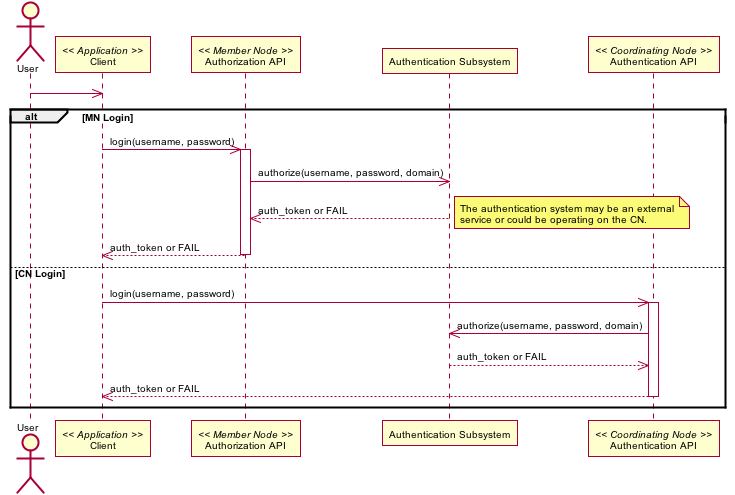

The diagram above was rendered by PlantUML. Its source (embedded in the PNG):
@startuml images/12_interaction.png
skinparam activityFontColor black
skinparam activityFontSize 10
skinparam activityFontName arial
skinparam activityArrowFontColor black
skinparam activityArrowFontSize 10
skinparam activityArrowFontName arial
skinparam classArrowFontColor black
skinparam classArrowFontSize 10
skinparam classArrowFontName arial
skinparam classAttributeFontColor black
skinparam classAttributeFontSize 10
skinparam classAttributeFontName arial
skinparam classFontColor black
skinparam classFontSize 10
skinparam classFontName arial
skinparam componentFontColor black
skinparam componentFontSize 10
skinparam componentFontName arial
skinparam componentArrowFontColor black
skinparam componentArrowFontSize 10
skinparam componentArrowFontName arial
skinparam noteFontColor black
skinparam noteFontSize 10
skinparam noteFontName arial
skinparam packageFontColor black
skinparam packageFontSize 10
skinparam packageFontName arial
skinparam sequenceActorFontColor black
skinparam sequenceActorFontSize 10
skinparam sequenceActorFontName arial
skinparam sequenceArrowFontColor black
skinparam sequenceArrowFontSize 10
skinparam sequenceArrowFontName arial
skinparam sequenceGroupingFontColor black
skinparam sequenceGroupingFontSize 10
skinparam sequenceGroupingFontName arial
skinparam sequenceGroupingHeaderFontColor black
skinparam sequenceGroupingHeaderFontSize 10
skinparam sequenceGroupingHeaderFontName arial
skinparam sequenceParticipantFontColor black
skinparam sequenceParticipantFontSize 10
skinparam sequenceParticipantFontName arial
skinparam sequenceTitleFontColor black
skinparam sequenceTitleFontSize 10
skinparam sequenceTitleFontName arial
skinparam titleFontColor black
skinparam titleFontSize 10
skinparam titleFontName arial
skinparam usecaseFontColor black
skinparam usecaseFontSize 10
skinparam usecaseFontName arial
skinparam usecaseActorFontColor black
skinparam usecaseActorFontSize 10
skinparam usecaseActorFontName arial
skinparam usecaseArrowFontColor black
skinparam usecaseArrowFontSize 10
skinparam usecaseArrowFontName arial
actor User
participant "Client" as app_client << Application >>
User -> app_client
alt MN Login
participant "Authorization API" as m_authorize << Member Node >>
app_client -> m_authorize: login(username, password)
activate m_authorize
participant "Authentication Subsystem" as auth_system
m_authorize -> auth_system: authorize(username, password, domain)
m_authorize <-- auth_system: auth_token or FAIL
note right
The authentication system may be an external
service or could be operating on the CN.
end note
app_client <-- m_authorize: auth_token or FAIL
deactivate m_authorize
else CN Login
participant "Authentication API" as c_authenticate << Coordinating Node >>
app_client -> c_authenticate: login(username, password)
activate c_authenticate
c_authenticate -> auth_system: authorize(username, password, domain)
c_authenticate <-- auth_system: auth_token or FAIL
app_client <-- c_authenticate: auth_token or FAIL
deactivate c_authenticate
end MN Login
@enduml